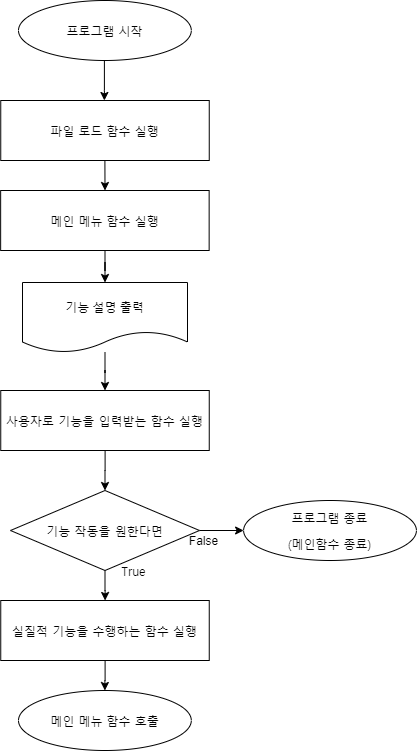

The diagram above was exported from draw.io. Its source (the exported page's mxGraphModel, read from the mxfile embedded in the PNG):
<mxGraphModel dx="1326" dy="806" grid="1" gridSize="10" guides="1" tooltips="1" connect="1" arrows="1" fold="1" page="1" pageScale="1" pageWidth="1390" pageHeight="980" background="#ffffff" math="0" shadow="0">
  <root>
    <mxCell id="0" />
    <mxCell id="1" parent="0" />
    <mxCell id="MEPT2hJdMY-A5xlbmQ6W-56" value="&lt;p&gt;&lt;font style=&quot;font-size: 12px&quot;&gt;프로그램 시작&lt;/font&gt;&lt;/p&gt;" style="ellipse;whiteSpace=wrap;html=1;fontFamily=나눔스퀘어라운드 Bold;labelBackgroundColor=none;labelBorderColor=none;" parent="1" vertex="1">
      <mxGeometry x="425" y="30" width="172.81" height="60" as="geometry" />
    </mxCell>
    <mxCell id="3Bvx4RVMx55e5zvj7x8r-11" style="edgeStyle=orthogonalEdgeStyle;rounded=0;orthogonalLoop=1;jettySize=auto;html=1;entryX=0.5;entryY=0;entryDx=0;entryDy=0;" parent="1" source="MEPT2hJdMY-A5xlbmQ6W-59" target="MEPT2hJdMY-A5xlbmQ6W-93" edge="1">
      <mxGeometry relative="1" as="geometry" />
    </mxCell>
    <mxCell id="MEPT2hJdMY-A5xlbmQ6W-59" value="사용자로 기능을 입력받는 함수 실행" style="rounded=0;whiteSpace=wrap;html=1;labelBackgroundColor=none;fontFamily=나눔스퀘어라운드 Bold;" parent="1" vertex="1">
      <mxGeometry x="407.25" y="420" width="208.5" height="60" as="geometry" />
    </mxCell>
    <mxCell id="MEPT2hJdMY-A5xlbmQ6W-61" value="" style="endArrow=classic;html=1;fontFamily=나눔스퀘어라운드 Bold;" parent="1" edge="1">
      <mxGeometry width="50" height="50" relative="1" as="geometry">
        <mxPoint x="510.90000000000003" y="90" as="sourcePoint" />
        <mxPoint x="510.90000000000003" y="130" as="targetPoint" />
        <Array as="points">
          <mxPoint x="510.90000000000003" y="130" />
        </Array>
      </mxGeometry>
    </mxCell>
    <mxCell id="3Bvx4RVMx55e5zvj7x8r-13" style="edgeStyle=orthogonalEdgeStyle;rounded=0;orthogonalLoop=1;jettySize=auto;html=1;entryX=0;entryY=0.5;entryDx=0;entryDy=0;" parent="1" source="MEPT2hJdMY-A5xlbmQ6W-93" target="f1g_edPdkc-TpZXu09xq-3" edge="1">
      <mxGeometry relative="1" as="geometry" />
    </mxCell>
    <mxCell id="tYaaWuDUYbJ9r008_830-4" value="" style="edgeStyle=orthogonalEdgeStyle;rounded=0;orthogonalLoop=1;jettySize=auto;html=1;" parent="1" source="MEPT2hJdMY-A5xlbmQ6W-93" target="tYaaWuDUYbJ9r008_830-3" edge="1">
      <mxGeometry relative="1" as="geometry" />
    </mxCell>
    <mxCell id="MEPT2hJdMY-A5xlbmQ6W-93" value="기능 작동을 원한다면" style="rhombus;whiteSpace=wrap;html=1;labelBackgroundColor=none;fontFamily=나눔스퀘어라운드 Bold;" parent="1" vertex="1">
      <mxGeometry x="417" y="520" width="189" height="80" as="geometry" />
    </mxCell>
    <mxCell id="MEPT2hJdMY-A5xlbmQ6W-97" value="True" style="text;html=1;align=center;verticalAlign=middle;resizable=0;points=[];autosize=1;fontFamily=나눔스퀘어라운드 Bold;" parent="1" vertex="1">
      <mxGeometry x="520.1" y="590" width="40" height="20" as="geometry" />
    </mxCell>
    <mxCell id="GCDx3Icgcz4hcpaRZ6EC-1" value="False" style="text;html=1;align=center;verticalAlign=middle;resizable=0;points=[];autosize=1;" parent="1" vertex="1">
      <mxGeometry x="590.1" y="560" width="40" height="20" as="geometry" />
    </mxCell>
    <mxCell id="f1g_edPdkc-TpZXu09xq-2" value="&lt;p&gt;메인 메뉴 함수 호출&lt;/p&gt;" style="ellipse;whiteSpace=wrap;html=1;fontFamily=나눔스퀘어라운드 Bold;labelBackgroundColor=none;labelBorderColor=none;" parent="1" vertex="1">
      <mxGeometry x="424.99999999999994" y="720" width="172.81" height="60" as="geometry" />
    </mxCell>
    <mxCell id="f1g_edPdkc-TpZXu09xq-3" value="&lt;p&gt;프로그램 종료&lt;/p&gt;&lt;p&gt;(메인함수 종료)&lt;/p&gt;" style="ellipse;whiteSpace=wrap;html=1;fontFamily=나눔스퀘어라운드 Bold;labelBackgroundColor=none;labelBorderColor=none;" parent="1" vertex="1">
      <mxGeometry x="650.1" y="530" width="172.81" height="60" as="geometry" />
    </mxCell>
    <mxCell id="3Bvx4RVMx55e5zvj7x8r-8" value="" style="edgeStyle=orthogonalEdgeStyle;rounded=0;orthogonalLoop=1;jettySize=auto;html=1;" parent="1" target="3Bvx4RVMx55e5zvj7x8r-1" edge="1">
      <mxGeometry relative="1" as="geometry">
        <mxPoint x="511.5049999999999" y="280" as="sourcePoint" />
      </mxGeometry>
    </mxCell>
    <mxCell id="3Bvx4RVMx55e5zvj7x8r-7" style="edgeStyle=orthogonalEdgeStyle;rounded=0;orthogonalLoop=1;jettySize=auto;html=1;entryX=0.5;entryY=0;entryDx=0;entryDy=0;" parent="1" source="3Bvx4RVMx55e5zvj7x8r-1" target="MEPT2hJdMY-A5xlbmQ6W-59" edge="1">
      <mxGeometry relative="1" as="geometry" />
    </mxCell>
    <mxCell id="3Bvx4RVMx55e5zvj7x8r-1" value="기능 설명 출력" style="shape=document;whiteSpace=wrap;html=1;boundedLbl=1;" parent="1" vertex="1">
      <mxGeometry x="429" y="312" width="165" height="70" as="geometry" />
    </mxCell>
    <mxCell id="FZ67LBrrhHvkiHYAgwEj-2" value="" style="edgeStyle=orthogonalEdgeStyle;rounded=0;orthogonalLoop=1;jettySize=auto;html=1;" parent="1" edge="1">
      <mxGeometry relative="1" as="geometry">
        <mxPoint x="511.405" y="190" as="sourcePoint" />
        <mxPoint x="511.5049999999999" y="220" as="targetPoint" />
      </mxGeometry>
    </mxCell>
    <mxCell id="tYaaWuDUYbJ9r008_830-1" value="메인 메뉴 함수 실행" style="rounded=0;whiteSpace=wrap;html=1;labelBackgroundColor=none;fontFamily=나눔스퀘어라운드 Bold;" parent="1" vertex="1">
      <mxGeometry x="407.15" y="220" width="208.5" height="60" as="geometry" />
    </mxCell>
    <mxCell id="tYaaWuDUYbJ9r008_830-2" value="파일 로드 함수 실행" style="rounded=0;whiteSpace=wrap;html=1;labelBackgroundColor=none;fontFamily=나눔스퀘어라운드 Bold;" parent="1" vertex="1">
      <mxGeometry x="407.25" y="130" width="208.5" height="60" as="geometry" />
    </mxCell>
    <mxCell id="tYaaWuDUYbJ9r008_830-5" value="" style="edgeStyle=orthogonalEdgeStyle;rounded=0;orthogonalLoop=1;jettySize=auto;html=1;" parent="1" source="tYaaWuDUYbJ9r008_830-3" target="f1g_edPdkc-TpZXu09xq-2" edge="1">
      <mxGeometry relative="1" as="geometry" />
    </mxCell>
    <mxCell id="tYaaWuDUYbJ9r008_830-3" value="실질적 기능을 수행하는 함수 실행" style="rounded=0;whiteSpace=wrap;html=1;labelBackgroundColor=none;fontFamily=나눔스퀘어라운드 Bold;" parent="1" vertex="1">
      <mxGeometry x="407.25" y="630" width="208.5" height="60" as="geometry" />
    </mxCell>
  </root>
</mxGraphModel>